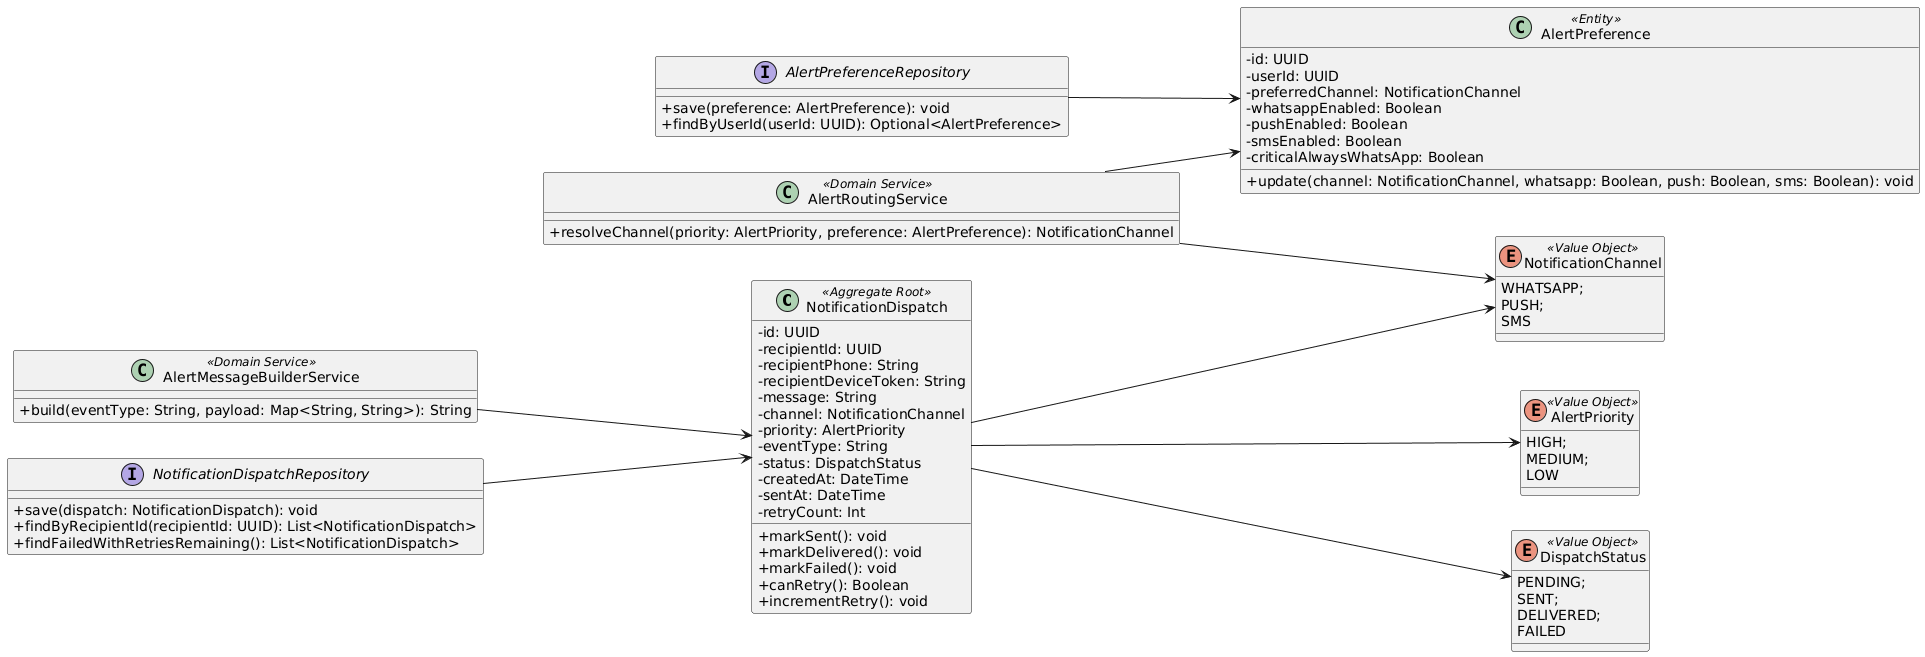

The diagram above was rendered by PlantUML. Its source (embedded in the PNG):
@startuml
left to right direction
skinparam classAttributeIconSize 0



  ' ===== ENTITIES =====
  class NotificationDispatch <<Aggregate Root>> {
    - id: UUID
    - recipientId: UUID
    - recipientPhone: String
    - recipientDeviceToken: String
    - message: String
    - channel: NotificationChannel
    - priority: AlertPriority
    - eventType: String
    - status: DispatchStatus
    - createdAt: DateTime
    - sentAt: DateTime
    - retryCount: Int
    + markSent(): void
    + markDelivered(): void
    + markFailed(): void
    + canRetry(): Boolean
    + incrementRetry(): void
  }

  class AlertPreference <<Entity>> {
    - id: UUID
    - userId: UUID
    - preferredChannel: NotificationChannel
    - whatsappEnabled: Boolean
    - pushEnabled: Boolean
    - smsEnabled: Boolean
    - criticalAlwaysWhatsApp: Boolean
    + update(channel: NotificationChannel, whatsapp: Boolean, push: Boolean, sms: Boolean): void
  }

  ' ===== VALUE OBJECTS =====
  enum NotificationChannel <<Value Object>> { 
  WHATSAPP; 
  PUSH; 
  SMS 
  }
  enum AlertPriority <<Value Object>> { 
  HIGH; 
  MEDIUM; 
  LOW 
  }
  enum DispatchStatus <<Value Object>> { 
  PENDING; 
  SENT; 
  DELIVERED; 
  FAILED 
  }

  ' ===== DOMAIN SERVICES =====
  class AlertRoutingService <<Domain Service>> {
    + resolveChannel(priority: AlertPriority, preference: AlertPreference): NotificationChannel
  }

  class AlertMessageBuilderService <<Domain Service>> {
    + build(eventType: String, payload: Map<String, String>): String
  }

  ' ===== REPOSITORIES =====
  interface NotificationDispatchRepository {
    + save(dispatch: NotificationDispatch): void
    + findByRecipientId(recipientId: UUID): List<NotificationDispatch>
    + findFailedWithRetriesRemaining(): List<NotificationDispatch>
  }

  interface AlertPreferenceRepository {
    + save(preference: AlertPreference): void
    + findByUserId(userId: UUID): Optional<AlertPreference>
  }



' ===== RELACIONES =====
NotificationDispatch --> NotificationChannel
NotificationDispatch --> AlertPriority
NotificationDispatch --> DispatchStatus

AlertRoutingService --> AlertPreference
AlertRoutingService --> NotificationChannel

AlertMessageBuilderService --> NotificationDispatch

NotificationDispatchRepository --> NotificationDispatch
AlertPreferenceRepository --> AlertPreference
@enduml